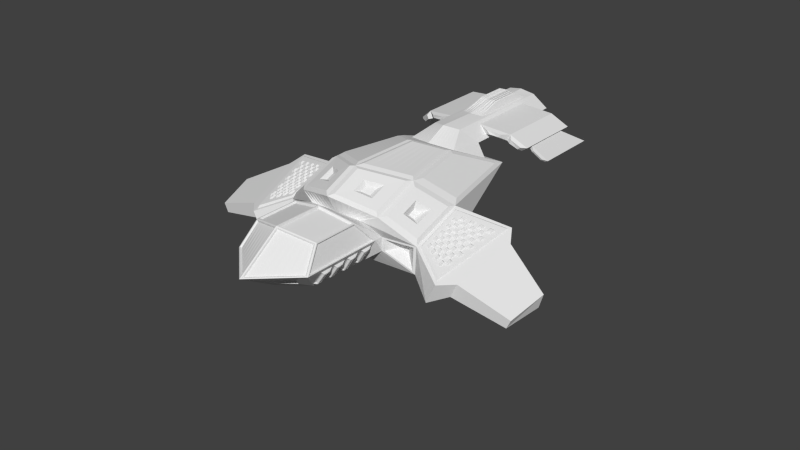 # Source: shipship4high_simon.blend  (saved by Blender 2.67.0; exported with 4.5.12 LTS)
import bpy
from mathutils import Matrix  # noqa: F401  (used for matrix-valued properties, if any)

bpy.ops.wm.read_factory_settings(use_empty=True)
scene = bpy.context.scene
scene.name = 'Scene'

# ---- collections
col_collection_1 = bpy.data.collections.new('Collection 1'); scene.collection.children.link(col_collection_1)

# ---- world
world_world = bpy.data.worlds.new('World'); scene.world = world_world
world_world.color = (0.05088, 0.05088, 0.05088)
world_world.use_sun_shadow = False
world_world.sun_shadow_jitter_overblur = 0.0
world_world.cycles.sampling_method = 'MANUAL'
world_world.cycles.sample_map_resolution = 256

# ---- meshes
me_cube_004 = bpy.data.meshes.new('Cube.004')
me_cube_004.from_pydata([(24.72, 5.16, 4.503), (16.76, 14.43, 6.183), (51.9, 16.98, 8.488), (51.2, 2.166, 5.141), (24.21, 4.827, 4.049), (15.33, 15.1, 5.908), (54.01, 17.9, 8.444), (53.41, 1.497, 4.746), (23.47, 5.683, 4.204), (22.73, 6.539, 4.359), (21.99, 7.395, 4.514), (21.25, 8.251, 4.669), (20.51, 9.107, 4.823), (19.77, 9.963, 4.978), (19.03, 10.82, 5.133), (18.29, 11.68, 5.288), (17.55, 12.53, 5.443), (16.81, 13.39, 5.598), (16.07, 14.24, 5.753), (17.42, 13.66, 6.043), (18.09, 12.89, 5.903), (18.75, 12.11, 5.763), (19.41, 11.34, 5.623), (20.08, 10.57, 5.483), (20.74, 9.796, 5.343), (21.4, 9.023, 5.203), (22.07, 8.251, 5.063), (22.73, 7.478, 4.923), (23.4, 6.706, 4.783), (24.06, 5.933, 4.643), (53.96, 16.53, 8.136), (53.91, 15.17, 7.828), (53.86, 13.8, 7.52), (53.81, 12.43, 7.211), (53.76, 11.07, 6.903), (53.71, 9.699, 6.595), (53.66, 8.332, 6.287), (53.61, 6.965, 5.979), (53.56, 5.598, 5.671), (53.51, 4.231, 5.363), (53.46, 2.864, 5.054), (51.26, 3.4, 5.42), (51.32, 4.634, 5.699), (51.38, 5.869, 5.978), (51.44, 7.103, 6.257), (51.49, 8.337, 6.536), (51.55, 9.572, 6.815), (51.61, 10.81, 7.094), (51.67, 12.04, 7.372), (51.73, 13.27, 7.651), (51.79, 14.51, 7.93), (51.84, 15.74, 8.209), (35.54, 11.69, 6.498), (32.32, 11.62, 6.323), (29.09, 11.55, 6.148), (25.86, 11.48, 5.973), (38.08, 14.91, 7.343), (34.63, 14.7, 7.126), (31.19, 14.49, 6.91), (27.75, 14.28, 6.693), (24.31, 14.08, 6.476), (20.86, 13.87, 6.26), (48.42, 14.35, 7.727), (45.05, 14.18, 7.525), (31.46, 6.856, 4.861), (34.62, 6.676, 4.976), (37.77, 6.497, 5.092), (40.93, 6.317, 5.208), (48.5, 7.218, 6.137), (45.56, 7.333, 6.018), (42.63, 7.447, 5.899), (39.69, 7.562, 5.779), (22.64, 11.41, 5.798), (48.46, 10.78, 6.932), (45.3, 10.76, 6.771), (42.15, 10.73, 6.61), (45.82, 3.907, 5.265), (43.1, 4.16, 5.187), (40.38, 4.413, 5.109), (37.66, 4.666, 5.032), (36.75, 7.677, 5.66), (33.82, 7.792, 5.541), (30.88, 7.906, 5.421), (27.94, 8.021, 5.302), (41.36, 16.21, 7.797), (44.87, 16.47, 8.027), (48.39, 16.72, 8.257), (50.14, 17.62, 8.19), (34.94, 4.92, 4.954), (32.22, 5.173, 4.876), (29.5, 5.426, 4.799), (26.78, 5.68, 4.721), (37.08, 8.72, 5.555), (40.4, 8.642, 5.702), (43.71, 8.565, 5.848), (47.03, 8.487, 5.994), (46.27, 17.34, 7.937), (42.4, 17.06, 7.683), (38.54, 16.78, 7.43), (34.67, 16.5, 7.176), (26.47, 5.401, 4.289), (29.47, 5.119, 4.374), (32.47, 4.837, 4.459), (35.46, 4.555, 4.544), (50.34, 8.41, 6.141), (24.49, 8.122, 4.8), (27.72, 7.994, 4.931), (30.96, 7.865, 5.062), (45.13, 13.04, 7.274), (41.83, 12.93, 7.085), (38.54, 12.81, 6.896), (35.24, 12.69, 6.707), (38.46, 4.273, 4.629), (41.46, 3.992, 4.714), (44.46, 3.71, 4.799), (47.46, 3.428, 4.884), (29.98, 9.729, 5.785), (26.9, 9.751, 5.638), (23.82, 9.774, 5.49), (48.49, 8.406, 6.402), (31.94, 12.58, 6.518), (28.64, 12.46, 6.33), (25.35, 12.35, 6.141), (22.05, 12.23, 5.952), (28.46, 7.156, 5.134), (25.6, 7.317, 5.029), (48.53, 4.841, 5.607), (45.73, 5.049, 5.516), (45.48, 8.475, 6.269), (42.47, 8.543, 6.136), (39.46, 8.612, 6.003), (36.45, 8.68, 5.869), (35.89, 3.495, 4.328), (38.81, 3.162, 4.398), (41.73, 2.829, 4.467), (44.65, 2.496, 4.537), (42.94, 5.256, 5.424), (40.15, 5.463, 5.333), (37.36, 5.67, 5.241), (34.56, 5.877, 5.15), (26.56, 9.91, 5.302), (29.95, 9.884, 5.463), (33.34, 9.858, 5.625), (36.74, 9.831, 5.787), (41.2, 5.154, 4.961), (44.27, 4.924, 5.061), (47.35, 4.693, 5.162), (50.43, 4.462, 5.262), (47.13, 7.222, 5.717), (50.37, 7.094, 5.848), (25.15, 7.215, 4.629), (28.3, 7.036, 4.745), (27.37, 4.861, 4.567), (27.13, 4.494, 4.119), (30.05, 4.161, 4.188), (32.97, 3.828, 4.258), (43.34, 10.99, 6.372), (46.81, 11.02, 6.549), (50.28, 11.04, 6.726), (23.16, 9.937, 5.14), (37.96, 3.663, 4.822), (35.31, 3.962, 4.758), (32.67, 4.262, 4.695), (30.02, 4.561, 4.631), (39.92, 6.512, 5.556), (37.05, 6.673, 5.451), (34.19, 6.834, 5.345), (31.33, 6.995, 5.24), (26.38, 10.62, 5.805), (23.23, 10.59, 5.644), (48.47, 9.594, 6.667), (45.39, 9.617, 6.52), (28.2, 13.37, 6.511), (24.83, 13.21, 6.309), (21.46, 13.05, 6.106), (48.43, 13.16, 7.462), (28.89, 6.077, 4.56), (31.96, 5.847, 4.66), (35.04, 5.616, 4.76), (38.12, 5.385, 4.861), (23.83, 9.03, 4.97), (27.14, 8.952, 5.116), (30.45, 8.875, 5.263), (33.77, 8.797, 5.409), (27.3, 15.2, 6.875), (30.82, 15.45, 7.105), (34.33, 15.7, 7.336), (37.85, 15.96, 7.566), (31.77, 6.084, 5.058), (28.98, 6.291, 4.966), (26.19, 6.498, 4.875), (48.54, 3.653, 5.342), (33.44, 8.749, 5.736), (30.43, 8.818, 5.603), (27.42, 8.886, 5.47), (24.41, 8.955, 5.337), (40.13, 9.805, 5.948), (43.53, 9.779, 6.11), (46.92, 9.752, 6.272), (50.31, 9.726, 6.433), (47.57, 2.163, 4.607), (50.49, 1.83, 4.676), (20.27, 14.69, 6.414), (23.79, 14.94, 6.644), (44.09, 6.137, 5.324), (47.24, 5.958, 5.439), (50.4, 5.778, 5.555), (25.81, 6.308, 4.459), (41.68, 14.02, 7.322), (38.31, 13.86, 7.119), (34.94, 13.7, 6.917), (31.57, 13.54, 6.714), (39.0, 10.71, 6.449), (35.84, 10.69, 6.288), (32.69, 10.66, 6.127), (29.54, 10.64, 5.966), (25.0, 8.136, 5.183), (48.51, 6.03, 5.872), (45.65, 6.191, 5.767), (42.78, 6.352, 5.662), (48.55, 2.465, 5.077), (45.91, 2.765, 5.014), (43.26, 3.064, 4.95), (40.61, 3.364, 4.886), (30.8, 16.22, 6.922), (26.93, 15.94, 6.669), (23.07, 15.66, 6.415), (19.2, 15.38, 6.161), (34.19, 7.737, 5.193), (37.43, 7.608, 5.324), (40.66, 7.48, 5.455), (43.9, 7.351, 5.586), (50.46, 3.146, 4.969), (48.4, 15.53, 7.992), (44.96, 15.33, 7.776), (41.52, 15.12, 7.559), (48.44, 11.97, 7.197), (45.22, 11.9, 7.023), (41.99, 11.83, 6.848), (38.77, 11.76, 6.673), (42.31, 9.639, 6.373), (39.23, 9.661, 6.226), (36.15, 9.684, 6.079), (33.07, 9.706, 5.932), (39.87, 10.97, 6.195), (36.39, 10.94, 6.018), (32.92, 10.92, 5.841), (29.45, 10.89, 5.664), (25.98, 10.87, 5.487), (22.5, 10.84, 5.31), (50.25, 12.36, 7.019), (46.7, 12.28, 6.827), (43.15, 12.21, 6.634), (39.6, 12.13, 6.442), (36.05, 12.05, 6.25), (32.5, 11.98, 6.057), (28.95, 11.9, 5.865), (25.39, 11.83, 5.673), (21.84, 11.75, 5.48), (50.22, 13.67, 7.312), (46.59, 13.55, 7.104), (42.96, 13.42, 6.897), (39.33, 13.29, 6.689), (35.7, 13.17, 6.481), (32.07, 13.04, 6.274), (28.44, 12.91, 6.066), (24.81, 12.79, 5.858), (21.18, 12.66, 5.651), (50.2, 14.99, 7.605), (46.49, 14.81, 7.382), (42.78, 14.63, 7.159), (39.07, 14.46, 6.936), (35.36, 14.28, 6.713), (31.65, 14.1, 6.49), (27.94, 13.92, 6.267), (24.23, 13.74, 6.044), (20.52, 13.57, 5.821), (50.17, 16.31, 7.898), (46.38, 16.08, 7.659), (42.59, 15.85, 7.421), (38.8, 15.62, 7.183), (35.01, 15.39, 6.944), (31.23, 15.16, 6.706), (27.44, 14.93, 6.468), (23.65, 14.7, 6.229), (19.86, 14.47, 5.991), (26.93, 5.73, 4.961), (26.63, 6.153, 5.04), (28.07, 6.046, 5.088), (28.34, 5.599, 5.001), (32.41, 5.245, 5.123), (32.18, 5.717, 5.217), (33.62, 5.61, 5.264), (33.81, 5.114, 5.163), (37.88, 4.761, 5.285), (37.73, 5.28, 5.393), (39.17, 5.173, 5.441), (39.29, 4.63, 5.325), (43.36, 4.277, 5.447), (43.28, 4.844, 5.57), (44.72, 4.736, 5.617), (44.76, 4.146, 5.487), (29.17, 6.364, 5.213), (28.9, 6.811, 5.3), (30.38, 6.728, 5.354), (30.61, 6.257, 5.26), (34.79, 5.972, 5.403), (34.59, 6.467, 5.504), (36.08, 6.384, 5.559), (36.23, 5.865, 5.45), (40.41, 5.58, 5.593), (40.29, 6.123, 5.708), (41.77, 6.039, 5.763), (41.85, 5.473, 5.64), (46.03, 5.188, 5.783), (45.98, 5.778, 5.912), (47.46, 5.695, 5.967), (47.47, 5.081, 5.83), (25.78, 7.39, 5.275), (25.48, 7.813, 5.355), (27.0, 7.754, 5.417), (27.27, 7.306, 5.33), (31.55, 7.09, 5.493), (31.32, 7.561, 5.587), (32.84, 7.502, 5.649), (33.03, 7.007, 5.547), (37.31, 6.79, 5.711), (37.16, 7.309, 5.819), (38.67, 7.25, 5.881), (38.79, 6.707, 5.765), (43.08, 6.491, 5.928), (42.99, 7.057, 6.051), (44.51, 6.998, 6.113), (44.56, 6.408, 5.983), (28.16, 8.116, 5.555), (27.9, 8.563, 5.642), (29.45, 8.528, 5.711), (29.68, 8.057, 5.617), (34.07, 7.909, 5.801), (33.88, 8.404, 5.902), (35.44, 8.368, 5.971), (35.59, 7.849, 5.862), (39.98, 7.701, 6.046), (39.86, 8.244, 6.162), (41.42, 8.209, 6.23), (41.5, 7.642, 6.108), (45.89, 7.494, 6.292), (45.85, 8.085, 6.421), (47.4, 8.049, 6.49), (47.41, 7.435, 6.353), (24.64, 9.05, 5.59), (24.33, 9.473, 5.669), (25.92, 9.461, 5.745), (26.19, 9.014, 5.659), (30.69, 8.935, 5.863), (30.46, 9.406, 5.957), (32.05, 9.394, 6.033), (32.25, 8.899, 5.932), (36.74, 8.82, 6.136), (36.59, 9.339, 6.244), (38.18, 9.327, 6.321), (38.3, 8.784, 6.205), (42.8, 8.705, 6.409), (42.71, 9.271, 6.532), (44.31, 9.26, 6.608), (44.35, 8.669, 6.478), (27.16, 9.868, 5.897), (26.89, 10.32, 5.984), (28.52, 10.33, 6.068), (28.75, 9.857, 5.974), (33.36, 9.846, 6.198), (33.16, 10.34, 6.3), (34.8, 10.35, 6.383), (34.95, 9.834, 6.275), (39.56, 9.823, 6.499), (39.44, 10.37, 6.615), (41.07, 10.38, 6.698), (41.15, 9.811, 6.576), (45.75, 9.8, 6.8), (45.71, 10.39, 6.93), (47.34, 10.4, 7.014), (47.35, 9.789, 6.877), (23.49, 10.71, 5.904), (23.18, 11.13, 5.984), (24.85, 11.17, 6.074), (25.12, 10.72, 5.988), (29.83, 10.78, 6.233), (29.6, 11.25, 6.327), (31.27, 11.29, 6.417), (31.46, 10.79, 6.316), (36.17, 10.85, 6.562), (36.02, 11.37, 6.67), (37.68, 11.4, 6.761), (37.8, 10.86, 6.645), (42.51, 10.92, 6.891), (42.43, 11.49, 7.013), (44.1, 11.52, 7.104), (44.14, 10.93, 6.974), (26.16, 11.62, 6.24), (25.89, 12.07, 6.327), (27.59, 12.13, 6.424), (27.83, 11.66, 6.33), (32.64, 11.78, 6.596), (32.45, 12.28, 6.697), (34.16, 12.34, 6.795), (34.31, 11.82, 6.687), (39.13, 11.94, 6.953), (39.01, 12.49, 7.068), (40.72, 12.55, 7.166), (40.8, 11.98, 7.043), (45.62, 12.11, 7.309), (45.57, 12.7, 7.439), (47.28, 12.76, 7.537), (47.28, 12.14, 7.4), (22.34, 12.37, 6.219), (22.04, 12.79, 6.298), (23.78, 12.88, 6.403), (24.05, 12.43, 6.316), (28.97, 12.62, 6.603), (28.74, 13.09, 6.697), (30.48, 13.18, 6.802), (30.68, 12.68, 6.701), (35.6, 12.88, 6.987), (35.45, 13.4, 7.096), (37.19, 13.48, 7.2), (37.31, 12.94, 7.085), (42.23, 13.13, 7.372), (42.15, 13.7, 7.494), (43.89, 13.78, 7.599), (43.94, 13.19, 7.469), (25.15, 13.37, 6.582), (24.89, 13.82, 6.669), (26.67, 13.93, 6.781), (26.9, 13.46, 6.687), (31.93, 13.72, 6.994), (31.74, 14.21, 7.095), (33.52, 14.32, 7.207), (33.67, 13.8, 7.099), (38.7, 14.07, 7.406), (38.58, 14.61, 7.522), (40.36, 14.72, 7.634), (40.45, 14.15, 7.511), (45.48, 14.41, 7.818), (45.43, 15.0, 7.948), (47.21, 15.11, 8.06), (47.22, 14.5, 7.923), (-0.2134, -1.464, -1.131), (-0.2134, 1.131, -1.131), (1.493, -0.8698, 0.9415), (1.748, -1.0, -0.9934), (-0.8717, -1.464, 1.114), (-0.8717, 1.131, 1.114), (1.493, -0.6302, 0.9415), (1.162, -1.0, 1.004), (-0.8717, -0.5541, 1.114), (-0.8717, 0.007647, 1.114), (-0.8717, 0.5694, 1.114), (-0.2134, 0.5694, -1.131), (-0.2134, 0.007647, -1.131), (-0.2134, -0.5541, -1.131), (0.6174, 0.5, 1.001), (0.9242, -2.98e-08, 1.003), (1.162, -0.5, 1.004), (1.748, -0.5, -0.9934), (1.51, 2.98e-08, -0.9951), (1.203, 0.5, -0.9973), (1.532, -0.3484, 0.9417), (1.395, -0.1063, 0.9408), (1.612, 0.3999, -0.929), (1.758, 0.1551, -0.928), (0.5969, 0.6468, 0.9351), (-0.3121, 0.9525, 0.9286), (2.041, -0.6302, -0.926), (2.041, -0.8698, -0.926), (1.21, 0.1551, 0.9394), (1.064, 0.3999, 0.9384), (0.2356, 0.9525, -0.9389), (1.145, 0.6468, -0.9324), (1.942, -0.1063, -0.9267), (2.079, -0.3484, -0.9257), (-0.05018, -1.276, -0.9494), (1.516, -1.033, -0.9382), (-0.6028, -1.276, 0.935), (0.9631, -1.033, 0.9462), (0.06295, -1.142, -0.8569), (0.896, -1.019, -0.8509), (-0.436, -1.142, 0.8444), (0.3971, -1.019, 0.8504), (-0.1343, -4.942, -1.135), (-0.1343, -2.338, -1.135), (1.602, -4.343, 0.9412), (1.828, -4.474, -0.9938), (-0.7613, -4.942, 1.118), (-0.7613, -2.338, 1.118), (1.602, -4.104, 0.9412), (1.272, -4.474, 1.004), (-0.7613, -4.029, 1.118), (-0.7613, -3.466, 1.118), (-0.7613, -2.902, 1.118), (-0.1343, -2.902, -1.135), (-0.1343, -3.466, -1.135), (-0.1343, -4.029, -1.135), (0.7272, -2.974, 1.001), (1.034, -3.474, 1.003), (1.272, -3.974, 1.004), (1.828, -3.974, -0.9938), (1.59, -3.474, -0.9954), (1.283, -2.974, -0.9975), (1.64, -3.822, 0.9414), (1.504, -3.58, 0.9405), (1.693, -3.074, -0.9294), (1.839, -3.318, -0.9284), (0.7057, -2.827, 0.9351), (-0.2034, -2.521, 0.9289), (2.122, -4.104, -0.9265), (2.122, -4.343, -0.9265), (1.319, -3.318, 0.9393), (1.173, -3.074, 0.9383), (0.3164, -2.521, -0.9387), (1.226, -2.827, -0.9326), (2.023, -3.58, -0.9271), (2.16, -3.822, -0.9262), (0.03051, -4.75, -0.9492), (1.597, -4.507, -0.9385), (-0.494, -4.75, 0.9354), (1.072, -4.507, 0.9461), (0.145, -4.615, -0.8566), (0.9782, -4.493, -0.851), (-0.3285, -4.615, 0.8448), (0.5047, -4.493, 0.8505), (-0.9339, -11.19, -1.103), (-0.9339, -8.636, -1.103), (1.567, -10.62, 0.9321), (1.076, -10.75, -1.002), (-0.7285, -11.19, 1.109), (-0.7285, -8.636, 1.109), (1.567, -10.38, 0.9321), (1.261, -10.75, 0.9981), (-0.7285, -10.29, 1.109), (-0.7285, -9.742, 1.109), (-0.7285, -9.189, 1.109), (-0.9339, -9.189, -1.103), (-0.9339, -9.742, -1.103), (-0.9339, -10.29, -1.103), (0.7159, -9.248, 0.9994), (1.023, -9.748, 0.9987), (1.261, -10.25, 0.9981), (1.076, -10.25, -1.002), (0.8373, -9.748, -1.001), (0.5302, -9.248, -1.0), (1.606, -10.1, 0.9321), (1.469, -9.855, 0.9324), (0.9641, -9.348, -0.9361), (1.11, -9.593, -0.9364), (0.6702, -9.102, 0.9342), (-0.2397, -8.796, 0.9362), (1.394, -10.38, -0.9371), (1.394, -10.62, -0.9371), (1.284, -9.593, 0.9328), (1.138, -9.348, 0.9331), (-0.4133, -8.796, -0.933), (0.4966, -9.102, -0.935), (1.295, -9.855, -0.9368), (1.432, -10.1, -0.9371), (-0.7026, -11.02, -0.9408), (0.8648, -10.78, -0.9443), (-0.5274, -11.02, 0.9454), (1.04, -10.78, 0.9418), (-0.554, -10.89, -0.8495), (0.2799, -10.77, -0.8514), (-0.3958, -10.89, 0.8534), (0.4381, -10.77, 0.8515), (-0.6186, -8.163, -1.117), (-0.6186, -5.584, -1.117), (1.675, -7.578, 0.9349), (1.38, -7.708, -0.9998), (-0.6389, -8.163, 1.117), (-0.6389, -5.584, 1.117), (1.675, -7.338, 0.9349), (1.362, -7.708, 1.0), (-0.6389, -7.259, 1.117), (-0.6389, -6.701, 1.117), (-0.6389, -6.142, 1.117), (-0.6186, -6.142, -1.117), (-0.6186, -6.701, -1.117), (-0.6186, -7.259, -1.117), (0.8165, -6.208, 1.0), (1.124, -6.708, 1.0), (1.362, -7.208, 1.0), (1.38, -7.208, -0.9998), (1.142, -6.708, -0.9999), (0.8347, -6.208, -0.9999), (1.713, -7.056, 0.9349), (1.576, -6.814, 0.9349), (1.262, -6.308, -0.9346), (1.408, -6.553, -0.9345), (0.7775, -6.061, 0.9347), (-0.1325, -5.755, 0.9345), (1.692, -7.338, -0.9345), (1.692, -7.578, -0.9345), (1.391, -6.553, 0.9349), (1.245, -6.308, 0.9348), (-0.1155, -5.755, -0.9349), (0.7945, -6.061, -0.9347), (1.593, -6.814, -0.9345), (1.73, -7.056, -0.9345), (-0.404, -7.984, -0.9434), (1.164, -7.741, -0.9431), (-0.4211, -7.984, 0.943), (1.146, -7.741, 0.9433), (-0.2647, -7.85, -0.8517), (0.5693, -7.727, -0.8515), (-0.2801, -7.85, 0.8513), (0.5538, -7.727, 0.8515), (-40.78, 32.46, 1.545), (-47.8, 25.79, 3.184), (-1.901, 35.61, 4.487), (13.82, 15.19, 6.13), (-28.97, 27.12, 4.68), (-11.98, 32.46, 4.556), (-28.82, 25.37, 5.334), (-17.77, 10.86, 6.488), (-52.69, 21.17, 4.325), (-37.46, 35.61, 0.7708), (-53.27, 5.704, 4.46), (62.89, 18.01, 4.349), (-26.15, 34.38, 4.383), (-41.36, 31.58, 5.093), (-52.86, 30.25, 4.364), (-44.66, 34.38, 2.45), (-26.15, 57.65, 4.384), (-41.42, 56.22, 5.107), (-52.92, 55.87, 4.378), (-44.66, 57.65, 2.45), (-29.39, 37.5, 4.545), (-29.41, 51.64, 4.541), (-38.38, 37.49, 4.96), (-38.29, 51.65, 4.967), (22.61, 4.578, 4.079), (-0.9174, 1.591, 1.794), (-9.384, 1.527, 4.53), (-45.85, -1.53, 2.728), (-13.13, 38.52, 5.783), (-13.16, 52.66, 5.784), (-14.28, 38.51, 6.793), (-14.21, 52.67, 6.786), (-0.04156, 39.96, 5.644), (-0.06832, 54.1, 5.649), (2.101, 39.95, 6.55), (2.157, 54.11, 6.533), (0.4433, 42.04, 5.893), (0.4132, 51.95, 5.897), (1.619, 42.04, 6.301), (1.673, 51.95, 6.285), (16.11, 44.7, 4.725), (16.08, 57.88, 4.729), (17.29, 44.7, 5.134), (17.34, 57.89, 5.117), (-43.91, 39.44, 4.936), (-52.56, 38.7, 4.295), (-43.94, 53.23, 4.944), (-52.6, 53.04, 4.303), (-48.56, 44.74, 5.483), (-55.22, 44.38, 4.914), (-48.57, 51.31, 5.487), (-55.23, 51.22, 4.918), (54.82, 0.9758, 4.794), (29.24, 15.72, 2.531), (54.23, 18.01, 8.655), (-18.7, 13.19, -3.609), (35.01, 4.247, 1.184), (-12.92, 5.36, -4.956), (57.65, 0.9758, 1.851), (-0.9174, 3.266, 1.794), (-0.9174, -14.77, 1.794), (-17.36, 0.4644, 2.8), (-37.25, 0.4644, 0.7214), (5.49, 3.266, 0.2991), (-22.78, 3.266, -2.655), (-15.45, -2.269, 3.8), (-43.7, -3.577, 2.226), (0.2048, 1.591, -2.067), (-17.41, 1.591, -3.908), (-29.19, -22.15, -1.16), (-15.45, -11.31, 3.8), (-43.7, -13.49, 2.226), (-0.9697, -10.69, -1.793), (-18.59, -14.54, -3.634), (69.56, 15.44, 5.389), (63.93, 3.549, 5.699), (63.51, 15.44, 8.394), (65.9, 3.549, 3.646), (111.2, 12.13, 7.207), (107.8, 4.809, 7.398), (107.5, 12.13, 9.057), (109.0, 4.809, 6.134), (-9.905, 28.12, 3.66), (-37.49, 28.12, 0.7775), (12.24, 20.68, 0.7449), (-18.67, 20.68, -3.616), (-11.12, 27.09, 2.81), (-35.35, 27.09, 0.2778), (4.901, 21.71, 0.7012), (-24.16, 21.71, -2.335), (-11.12, 35.31, 2.81), (-35.35, 35.31, 0.2778), (4.901, 29.93, 0.7012), (-24.16, 29.93, -2.335), (-13.24, 34.24, 1.831), (-33.11, 34.24, -0.2449), (-3.634, 31.0, 0.5661), (-26.39, 31.0, -1.812), (-13.24, 25.98, 1.831), (-33.11, 25.98, -0.2449), (-3.634, 22.74, 0.5661), (-26.39, 22.74, -1.812), (-2.258, -14.81, 1.786), (-28.76, -21.73, -0.9831), (-15.88, -11.56, 3.666), (-42.36, -13.61, 2.191), (-3.273, -14.69, 1.629), (-28.4, -21.25, -0.9969), (-16.19, -11.61, 3.412), (-41.3, -13.55, 2.013), (-1.406, 1.234, 1.862), (-1.406, -14.43, 1.862), (-14.83, -2.333, 3.714), (-14.83, -11.22, 3.714), (-2.415, 1.011, 1.743), (-2.415, -14.21, 1.743), (-15.46, -2.456, 3.543), (-15.46, -11.1, 3.543), (-16.52, -2.578, 3.74), (-42.93, -3.801, 2.269), (-16.52, -11.13, 3.74), (-42.93, -13.17, 2.269), (-41.7, -12.86, 2.098), (-16.78, -10.93, 3.486), (-41.7, -4.018, 2.098), (-16.78, -2.864, 3.486), (-6.737, -15.16, 0.2799), (-20.7, -18.8, -1.179), (-6.763, -13.14, -1.492), (-15.46, -15.04, -2.401), (-9.461, -14.32, -0.4291), (-16.73, -16.22, -1.188), (-9.474, -13.27, -1.351), (-14.0, -14.26, -1.824), (21.43, 4.455, 3.706), (31.77, 4.179, 1.293), (1.823, 3.361, 1.802), (7.164, 3.361, 0.5554), (16.22, 6.126, 2.232), (19.46, 6.039, 1.475), (10.07, 5.783, 1.635), (11.75, 5.783, 1.244), (-20.45, 9.545, 6.408), (-49.74, 5.286, 4.735), (-13.53, 1.84, 4.793), (-43.62, -0.6825, 3.306), (11.9, 13.49, 6.225), (-12.88, 10.09, 6.505), (18.8, 5.161, 4.615), (-6.299, 2.768, 4.969), (-30.54, 24.01, 5.482), (-21.07, 11.58, 6.471), (-51.01, 20.41, 4.617), (-51.5, 7.151, 4.732), (-3.22, 32.94, 4.921), (9.426, 16.52, 6.243), (-24.87, 24.7, 5.602), (-15.99, 13.03, 6.531), (-26.89, 6.408, 5.505), (-39.62, 4.557, 4.778), (-23.88, 3.06, 4.803), (-36.96, 1.964, 4.157), (-28.93, 5.436, 4.762), (-35.35, 4.502, 4.395), (-27.41, 3.746, 4.407), (-34.01, 3.193, 4.081), (7.024, 10.45, 5.875), (-4.356, 8.894, 6.004), (10.19, 6.63, 5.136), (-1.334, 5.531, 5.299), (3.46, 9.234, 4.885), (-1.131, 8.605, 4.937), (4.737, 7.691, 4.587), (0.08782, 7.248, 4.653), (-29.06, 57.5, 4.325), (-41.39, 56.34, 4.91), (-52.06, 56.06, 4.177), (-45.38, 57.5, 2.619), (-30.1, 56.86, 4.246), (-41.26, 55.69, 4.807), (-51.56, 55.4, 4.061), (-45.54, 56.76, 2.655), (-31.37, 56.68, 4.223), (-41.31, 55.75, 4.695), (-49.92, 55.52, 4.103), (-44.54, 56.68, 2.847), (-33.19, 56.36, 4.082), (-41.33, 55.59, 4.468), (-48.39, 55.41, 3.983), (-43.98, 56.36, 2.954), (-49.28, 21.77, 4.469), (-45.87, 22.37, 4.613), (-42.46, 22.97, 4.757), (-39.05, 23.57, 4.901), (-35.64, 24.17, 5.046), (-32.23, 24.77, 5.19), (-36.67, 32.46, 1.975), (-32.55, 32.46, 2.405), (-28.44, 32.46, 2.836), (-24.32, 32.46, 3.266), (-20.21, 32.46, 3.696), (-16.09, 32.46, 4.126), (-32.38, 35.61, 1.302), (-27.3, 35.61, 1.833), (-22.22, 35.61, 2.364), (-17.14, 35.61, 2.894), (-12.06, 35.61, 3.425), (-6.981, 35.61, 3.956), (-48.2, 6.441, 4.75), (-43.13, 7.178, 5.039), (-38.06, 7.915, 5.329), (-32.99, 8.653, 5.619), (-27.92, 9.39, 5.908), (-22.85, 10.13, 6.198), (-45.11, 25.98, 3.397), (-42.42, 26.17, 3.611), (-39.73, 26.36, 3.825), (-37.04, 26.55, 4.039), (-34.35, 26.74, 4.252), (-31.66, 26.93, 4.466), (-42.01, 34.38, 2.726), (-39.37, 34.38, 3.002), (-36.73, 34.38, 3.279), (-34.08, 34.38, 3.555), (-31.44, 34.38, 3.831), (-28.8, 34.38, 4.107), (-51.22, 30.44, 4.468), (-49.57, 30.63, 4.572), (-47.93, 30.82, 4.676), (-46.29, 31.01, 4.781), (-44.65, 31.2, 4.885), (-43.0, 31.39, 4.989), (-42.01, 57.65, 2.726), (-39.37, 57.65, 3.002), (-36.73, 57.65, 3.279), (-34.08, 57.65, 3.555), (-31.44, 57.65, 3.831), (-28.8, 57.65, 4.107), (-51.28, 55.92, 4.482), (-49.63, 55.97, 4.586), (-47.99, 56.02, 4.69), (-46.35, 56.07, 4.795), (-44.71, 56.12, 4.899), (-43.06, 56.17, 5.003), (-11.85, 13.55, -2.732), (-5.0, 13.91, -1.855), (1.848, 14.27, -0.9777), (8.696, 14.64, -0.1005), (15.54, 15.0, 0.7766), (22.39, 15.36, 1.654), (-40.64, -1.093, 2.986), (-35.43, -0.6566, 3.243), (-30.22, -0.2198, 3.5), (-25.01, 0.217, 3.758), (-19.8, 0.6538, 4.015), (-14.59, 1.091, 4.272), (-51.33, 38.81, 4.387), (-50.09, 38.91, 4.478), (-48.85, 39.02, 4.57), (-47.62, 39.12, 4.661), (-46.38, 39.23, 4.753), (-45.14, 39.34, 4.844), (-51.36, 53.06, 4.394), (-50.12, 53.09, 4.486), (-48.89, 53.12, 4.577), (-47.65, 53.15, 4.669), (-46.41, 53.17, 4.761), (-45.18, 53.2, 4.852), (-54.26, 44.43, 4.995), (-53.31, 44.48, 5.077), (-52.36, 44.53, 5.158), (-51.41, 44.58, 5.239), (-50.46, 44.63, 5.321), (-49.51, 44.69, 5.402), (-54.28, 51.23, 4.999), (-53.33, 51.25, 5.08), (-52.38, 51.26, 5.162), (-51.43, 51.27, 5.243), (-50.48, 51.29, 5.324), (-49.53, 51.3, 5.406), (-6.076, 5.201, -4.079), (0.7718, 5.042, -3.202), (7.62, 4.883, -2.325), (14.47, 4.724, -1.448), (21.32, 4.565, -0.5704), (28.16, 4.406, 0.3067), (-34.41, 0.4644, 1.018), (-31.57, 0.4644, 1.315), (-28.73, 0.4644, 1.612), (-25.88, 0.4644, 1.909), (-23.04, 0.4644, 2.206), (-20.2, 0.4644, 2.503), (-18.74, 3.266, -2.233), (-14.7, 3.266, -1.811), (-10.67, 3.266, -1.389), (-6.627, 3.266, -0.9671), (-2.588, 3.266, -0.5451), (1.451, 3.266, -0.123), (-39.67, -3.39, 2.451), (-35.63, -3.203, 2.676), (-31.59, -3.016, 2.901), (-27.56, -2.829, 3.125), (-23.52, -2.642, 3.35), (-19.49, -2.456, 3.575), (-14.9, 1.591, -3.645), (-12.38, 1.591, -3.382), (-9.863, 1.591, -3.119), (-7.346, 1.591, -2.856), (-4.829, 1.591, -2.593), (-2.312, 1.591, -2.33), (-39.67, -13.18, 2.451), (-35.63, -12.87, 2.676), (-31.59, -12.55, 2.901), (-27.56, -12.24, 3.125), (-23.52, -11.93, 3.35), (-19.49, -11.62, 3.575), (-25.15, -21.09, -0.738), (-21.11, -20.04, -0.316), (-17.07, -18.99, 0.1061), (-13.03, -17.93, 0.5282), (-8.995, -16.88, 0.9502), (-4.956, -15.83, 1.372), (-16.07, -13.99, -3.371), (-13.55, -13.44, -3.108), (-11.04, -12.89, -2.845), (-8.521, -12.34, -2.582), (-6.004, -11.79, -2.319), (-3.487, -11.24, -2.056), (-33.55, 28.12, 1.189), (-29.61, 28.12, 1.601), (-25.67, 28.12, 2.013), (-21.73, 28.12, 2.425), (-17.79, 28.12, 2.837), (-13.85, 28.12, 3.248), (-14.25, 20.68, -2.993), (-9.836, 20.68, -2.37), (-5.421, 20.68, -1.747), (-1.005, 20.68, -1.124), (3.411, 20.68, -0.501), (7.826, 20.68, 0.122), (-31.89, 35.31, 0.6396), (-28.43, 35.31, 1.001), (-24.97, 35.31, 1.363), (-21.5, 35.31, 1.725), (-18.04, 35.31, 2.087), (-14.58, 35.31, 2.448), (-31.89, 27.09, 0.6396), (-28.43, 27.09, 1.001), (-24.97, 27.09, 1.363), (-21.5, 27.09, 1.725), (-18.04, 27.09, 2.087), (-14.58, 27.09, 2.448), (-20.0, 21.71, -1.901), (-15.85, 21.71, -1.468), (-11.7, 21.71, -1.034), (-7.552, 21.71, -0.6), (-3.401, 21.71, -0.1663), (0.7502, 21.71, 0.2675), (-20.0, 29.93, -1.901), (-15.85, 29.93, -1.468), (-11.7, 29.93, -1.034), (-7.552, 29.93, -0.6), (-3.401, 29.93, -0.1663), (0.7502, 29.93, 0.2675), (-30.27, 25.98, 0.05167), (-27.43, 25.98, 0.3483), (-24.6, 25.98, 0.6448), (-21.76, 25.98, 0.9414), (-18.92, 25.98, 1.238), (-16.08, 25.98, 1.535), (-30.27, 34.24, 0.05167), (-27.43, 34.24, 0.3483), (-24.6, 34.24, 0.6448), (-21.76, 34.24, 0.9414), (-18.92, 34.24, 1.238), (-16.08, 34.24, 1.535), (-23.14, 31.0, -1.473), (-19.89, 31.0, -1.133), (-16.64, 31.0, -0.793), (-13.39, 31.0, -0.4532), (-10.14, 31.0, -0.1135), (-6.886, 31.0, 0.2263), (-23.14, 22.74, -1.473), (-19.89, 22.74, -1.133), (-16.64, 22.74, -0.793), (-13.39, 22.74, -0.4532), (-10.14, 22.74, -0.1135), (-6.886, 22.74, 0.2263), (-38.58, -13.32, 2.402), (-34.8, -13.03, 2.613), (-31.01, -12.73, 2.823), (-27.23, -12.44, 3.034), (-23.45, -12.15, 3.245), (-19.67, -11.86, 3.455), (-24.97, -20.74, -0.5875), (-21.19, -19.75, -0.1919), (-17.4, -18.76, 0.2038), (-13.62, -17.78, 0.5994), (-9.83, -16.79, 0.995), (-6.044, -15.8, 1.391), (-37.72, -13.28, 2.213), (-34.13, -13.0, 2.413), (-30.54, -12.72, 2.613), (-26.96, -12.44, 2.812), (-23.37, -12.16, 3.012), (-19.78, -11.89, 3.212), (-24.81, -20.31, -0.6218), (-21.22, -19.37, -0.2466), (-17.63, -18.44, 0.1286), (-14.04, -17.5, 0.5038), (-10.45, -16.57, 0.879), (-6.863, -15.63, 1.254), (-39.15, -3.626, 2.48), (-35.38, -3.451, 2.69), (-31.61, -3.277, 2.9), (-27.84, -3.102, 3.11), (-24.07, -2.927, 3.32), (-20.3, -2.753, 3.53), (-39.15, -12.88, 2.48), (-35.38, -12.59, 2.69), (-31.61, -12.3, 2.9), (-27.84, -12.0, 3.11), (-24.07, -11.71, 3.32), (-20.3, -11.42, 3.53), (-38.14, -3.854, 2.296), (-34.58, -3.689, 2.495), (-31.02, -3.524, 2.693), (-27.46, -3.359, 2.891), (-23.9, -3.194, 3.089), (-20.34, -3.029, 3.288), (-38.14, -12.59, 2.296), (-34.58, -12.31, 2.495), (-31.02, -12.04, 2.693), (-27.46, -11.76, 2.891), (-23.9, -11.49, 3.089), (-20.34, -11.21, 3.288), (-18.71, -18.28, -0.9709), (-16.71, -17.76, -0.7625), (-14.72, -17.24, -0.554), (-12.72, -16.72, -0.3455), (-10.73, -16.2, -0.1371), (-8.732, -15.68, 0.07138), (-14.22, -14.77, -2.272), (-12.98, -14.5, -2.142), (-11.74, -14.23, -2.012), (-10.49, -13.96, -1.882), (-9.249, -13.69, -1.752), (-8.006, -13.41, -1.622), (-15.69, -15.95, -1.08), (-14.65, -15.68, -0.9715), (-13.61, -15.4, -0.863), (-12.58, -15.13, -0.7545), (-11.54, -14.86, -0.6461), (-10.5, -14.59, -0.5376), (-13.36, -14.12, -1.757), (-12.71, -13.98, -1.689), (-12.06, -13.84, -1.622), (-11.41, -13.7, -1.554), (-10.77, -13.55, -1.486), (-10.12, -13.41, -1.419), (-45.56, 5.895, 4.974), (-41.37, 6.503, 5.213), (-37.19, 7.111, 5.452), (-33.01, 7.72, 5.691), (-28.82, 8.328, 5.93), (-24.64, 8.936, 6.169), (-39.32, -0.3221, 3.518), (-35.02, 0.03832, 3.731), (-30.72, 0.3987, 3.943), (-26.43, 0.7591, 4.156), (-22.13, 1.12, 4.368), (-17.83, 1.48, 4.58), (-48.08, 20.92, 4.74), (-45.16, 21.44, 4.864), (-42.23, 21.95, 4.987), (-39.31, 22.47, 5.111), (-36.39, 22.98, 5.235), (-33.46, 23.49, 5.358), (-47.15, 7.783, 4.981), (-42.81, 8.415, 5.229), (-38.46, 9.047, 5.477), (-34.11, 9.679, 5.726), (-29.77, 10.31, 5.974), (-25.42, 10.94, 6.223), (-37.8, 4.822, 4.882), (-35.98, 5.086, 4.985), (-34.16, 5.35, 5.089), (-32.34, 5.615, 5.193), (-30.53, 5.879, 5.297), (-28.71, 6.143, 5.401), (-35.09, 2.12, 4.249), (-33.22, 2.277, 4.341), (-31.35, 2.434, 4.434), (-29.49, 2.59, 4.526), (-27.62, 2.747, 4.618), (-25.75, 2.903, 4.71), (-34.44, 4.635, 4.447), (-33.52, 4.769, 4.5), (-32.6, 4.902, 4.552), (-31.68, 5.036, 4.604), (-30.76, 5.169, 4.657), (-29.85, 5.303, 4.709), (-33.07, 3.272, 4.128), (-32.12, 3.351, 4.175), (-31.18, 3.43, 4.221), (-30.24, 3.509, 4.268), (-29.3, 3.588, 4.314), (-28.35, 3.667, 4.361), (-43.05, 57.5, 2.863), (-40.72, 57.5, 3.107), (-38.39, 57.5, 3.35), (-36.05, 57.5, 3.594), (-33.72, 57.5, 3.838), (-31.39, 57.5, 4.082), (-50.54, 56.1, 4.282), (-49.01, 56.14, 4.387), (-47.49, 56.18, 4.491), (-45.97, 56.22, 4.596), (-44.44, 56.26, 4.701), (-42.92, 56.3, 4.806), (-43.33, 56.78, 2.882), (-41.12, 56.79, 3.109), (-38.92, 56.81, 3.337), (-36.71, 56.82, 3.564), (-34.51, 56.84, 3.791), (-32.3, 56.85, 4.018), (-50.09, 55.45, 4.167), (-48.62, 55.49, 4.274), (-47.15, 55.53, 4.381), (-45.67, 55.57, 4.487), (-44.2, 55.61, 4.594), (-42.73, 55.65, 4.701), (-42.66, 56.68, 3.044), (-40.78, 56.68, 3.24), (-38.9, 56.68, 3.437), (-37.02, 56.68, 3.634), (-35.13, 56.68, 3.83), (-33.25, 56.68, 4.027), (-48.69, 55.55, 4.187), (-47.46, 55.59, 4.272), (-46.23, 55.62, 4.356), (-45.0, 55.65, 4.441), (-43.77, 55.68, 4.525), (-42.54, 55.71, 4.61), (-42.44, 56.36, 3.115), (-40.89, 56.36, 3.277), (-39.35, 56.36, 3.438), (-37.81, 56.36, 3.599), (-36.27, 56.36, 3.76), (-34.73, 56.36, 3.921), (-47.38, 55.43, 4.052), (-46.37, 55.46, 4.122), (-45.36, 55.49, 4.191), (-44.36, 55.51, 4.26), (-43.35, 55.54, 4.33), (-42.34, 55.56, 4.399), (-49.92, 44.63, 5.61), (-50.29, 44.63, 5.594), (-51.85, 44.53, 5.444), (-52.17, 44.53, 5.434), (-49.95, 50.61, 5.617), (-50.31, 50.6, 5.597), (-53.71, 44.43, 5.286), (-54.11, 44.43, 5.267), (-51.88, 50.58, 5.451), (-52.19, 50.57, 5.437), (-53.74, 50.56, 5.292), (-54.13, 50.54, 5.27), (-26.19, 36.91, 5.214), (-30.23, 36.9, 5.401), (-18.87, 37.37, 5.771), (-19.39, 37.36, 6.225), (-9.874, 38.09, 5.933), (-10.53, 38.09, 6.504), (-2.47, 38.91, 5.855), (-1.258, 38.9, 6.367), (4.456, 42.16, 5.596), (5.111, 42.16, 5.823), (13.18, 43.64, 4.945), (13.84, 43.64, 5.173)], [], [(18, 5, 1, 19), (87, 6, 2, 86), (40, 7, 3, 41), (153, 4, 0, 152), (233, 86, 2, 51), (285, 227, 5, 18), (4, 8, 29, 0), (8, 9, 28, 29), (9, 10, 27, 28), (10, 11, 26, 27), (11, 12, 25, 26), (12, 13, 24, 25), (13, 14, 23, 24), (14, 15, 22, 23), (15, 16, 21, 22), (16, 17, 20, 21), (17, 18, 19, 20), (6, 30, 51, 2), (30, 31, 50, 51), (31, 32, 49, 50), (32, 33, 48, 49), (33, 34, 47, 48), (34, 35, 46, 47), (35, 36, 45, 46), (36, 37, 44, 45), (37, 38, 43, 44), (38, 39, 42, 43), (39, 40, 41, 42), (220, 191, 41, 3), (191, 126, 42, 41), (126, 217, 43, 42), (217, 68, 44, 43), (68, 119, 45, 44), (119, 170, 46, 45), (170, 73, 47, 46), (73, 236, 48, 47), (236, 175, 49, 48), (175, 62, 50, 49), (62, 233, 51, 50), (153, 100, 8, 4), (100, 207, 9, 8), (207, 150, 10, 9), (150, 105, 11, 10), (105, 180, 12, 11), (180, 159, 13, 12), (159, 249, 14, 13), (249, 258, 15, 14), (258, 267, 16, 15), (267, 276, 17, 16), (276, 285, 18, 17), (235, 84, 85, 234), (281, 99, 224, 282), (280, 98, 99, 281), (162, 89, 88, 161), (154, 153, 152, 163), (56, 187, 84, 235), (201, 200, 221, 220), (155, 154, 163, 162), (226, 225, 184, 203), (7, 201, 220, 3), (222, 77, 76, 221), (227, 226, 203, 202), (284, 226, 227, 285), (223, 78, 77, 222), (277, 87, 96, 278), (283, 225, 226, 284), (60, 203, 184, 59), (30, 6, 87, 277), (134, 133, 160, 223), (61, 202, 203, 60), (99, 98, 187, 186), (135, 134, 223, 222), (0, 29, 91, 152), (161, 88, 79, 160), (98, 97, 84, 187), (90, 189, 188, 89), (97, 96, 85, 84), (133, 132, 161, 160), (58, 185, 186, 57), (278, 96, 97, 279), (152, 91, 90, 163), (221, 76, 191, 220), (225, 224, 185, 184), (200, 135, 222, 221), (19, 1, 202, 61), (29, 28, 190, 91), (224, 99, 186, 185), (163, 90, 89, 162), (279, 97, 98, 280), (57, 186, 187, 56), (132, 155, 162, 161), (96, 87, 86, 85), (5, 227, 202, 1), (160, 79, 78, 223), (282, 224, 225, 283), (234, 85, 86, 233), (59, 184, 185, 58), (88, 139, 138, 79), (78, 137, 136, 77), (76, 127, 126, 191), (28, 27, 125, 190), (190, 125, 124, 189), (188, 167, 166, 139), (138, 165, 164, 137), (136, 219, 218, 127), (27, 26, 216, 125), (124, 83, 82, 167), (166, 81, 80, 165), (164, 71, 70, 219), (218, 69, 68, 217), (26, 25, 195, 216), (216, 195, 194, 83), (82, 193, 192, 81), (80, 131, 130, 71), (70, 129, 128, 69), (25, 24, 118, 195), (194, 117, 116, 193), (192, 243, 242, 131), (130, 241, 240, 129), (128, 171, 170, 119), (24, 23, 169, 118), (118, 169, 168, 117), (116, 215, 214, 243), (242, 213, 212, 241), (240, 75, 74, 171), (23, 22, 72, 169), (168, 55, 54, 215), (214, 53, 52, 213), (212, 239, 238, 75), (74, 237, 236, 73), (22, 21, 123, 72), (72, 123, 122, 55), (54, 121, 120, 53), (52, 111, 110, 239), (238, 109, 108, 237), (21, 20, 174, 123), (122, 173, 172, 121), (120, 211, 210, 111), (110, 209, 208, 109), (108, 63, 62, 175), (20, 19, 61, 174), (174, 61, 60, 173), (172, 59, 58, 211), (210, 57, 56, 209), (208, 235, 234, 63), (7, 40, 232, 201), (201, 232, 115, 200), (200, 115, 114, 135), (135, 114, 113, 134), (134, 113, 112, 133), (133, 112, 103, 132), (132, 103, 102, 155), (155, 102, 101, 154), (154, 101, 100, 153), (40, 39, 147, 232), (232, 147, 146, 115), (115, 146, 145, 114), (114, 145, 144, 113), (113, 144, 179, 112), (112, 179, 178, 103), (103, 178, 177, 102), (102, 177, 176, 101), (101, 176, 207, 100), (39, 38, 206, 147), (147, 206, 205, 146), (146, 205, 204, 145), (145, 204, 67, 144), (144, 67, 66, 179), (179, 66, 65, 178), (178, 65, 64, 177), (177, 64, 151, 176), (176, 151, 150, 207), (38, 37, 149, 206), (206, 149, 148, 205), (205, 148, 231, 204), (204, 231, 230, 67), (67, 230, 229, 66), (66, 229, 228, 65), (65, 228, 107, 64), (64, 107, 106, 151), (151, 106, 105, 150), (37, 36, 104, 149), (149, 104, 95, 148), (148, 95, 94, 231), (231, 94, 93, 230), (230, 93, 92, 229), (229, 92, 183, 228), (228, 183, 182, 107), (107, 182, 181, 106), (106, 181, 180, 105), (36, 35, 199, 104), (104, 199, 198, 95), (95, 198, 197, 94), (94, 197, 196, 93), (93, 196, 143, 92), (92, 143, 142, 183), (183, 142, 141, 182), (182, 141, 140, 181), (181, 140, 159, 180), (35, 34, 158, 199), (199, 158, 157, 198), (198, 157, 156, 197), (197, 156, 244, 196), (196, 244, 245, 143), (143, 245, 246, 142), (142, 246, 247, 141), (141, 247, 248, 140), (140, 248, 249, 159), (34, 33, 250, 158), (158, 250, 251, 157), (157, 251, 252, 156), (156, 252, 253, 244), (244, 253, 254, 245), (245, 254, 255, 246), (246, 255, 256, 247), (247, 256, 257, 248), (248, 257, 258, 249), (33, 32, 259, 250), (250, 259, 260, 251), (251, 260, 261, 252), (252, 261, 262, 253), (253, 262, 263, 254), (254, 263, 264, 255), (255, 264, 265, 256), (256, 265, 266, 257), (257, 266, 267, 258), (32, 31, 268, 259), (259, 268, 269, 260), (260, 269, 270, 261), (261, 270, 271, 262), (262, 271, 272, 263), (263, 272, 273, 264), (264, 273, 274, 265), (265, 274, 275, 266), (266, 275, 276, 267), (31, 30, 277, 268), (268, 277, 278, 269), (269, 278, 279, 270), (270, 279, 280, 271), (271, 280, 281, 272), (272, 281, 282, 273), (273, 282, 283, 274), (274, 283, 284, 275), (275, 284, 285, 276), (286, 287, 288, 289), (190, 287, 286, 91), (189, 288, 287, 190), (90, 289, 288, 189), (91, 286, 289, 90), (290, 291, 292, 293), (188, 291, 290, 89), (139, 292, 291, 188), (88, 293, 292, 139), (89, 290, 293, 88), (294, 295, 296, 297), (138, 295, 294, 79), (137, 296, 295, 138), (78, 297, 296, 137), (79, 294, 297, 78), (298, 299, 300, 301), (136, 299, 298, 77), (127, 300, 299, 136), (76, 301, 300, 127), (77, 298, 301, 76), (302, 303, 304, 305), (124, 303, 302, 189), (167, 304, 303, 124), (188, 305, 304, 167), (189, 302, 305, 188), (306, 307, 308, 309), (166, 307, 306, 139), (165, 308, 307, 166), (138, 309, 308, 165), (139, 306, 309, 138), (310, 311, 312, 313), (164, 311, 310, 137), (219, 312, 311, 164), (136, 313, 312, 219), (137, 310, 313, 136), (314, 315, 316, 317), (218, 315, 314, 127), (217, 316, 315, 218), (126, 317, 316, 217), (127, 314, 317, 126), (318, 319, 320, 321), (216, 319, 318, 125), (83, 320, 319, 216), (124, 321, 320, 83), (125, 318, 321, 124), (322, 323, 324, 325), (82, 323, 322, 167), (81, 324, 323, 82), (166, 325, 324, 81), (167, 322, 325, 166), (326, 327, 328, 329), (80, 327, 326, 165), (71, 328, 327, 80), (164, 329, 328, 71), (165, 326, 329, 164), (330, 331, 332, 333), (70, 331, 330, 219), (69, 332, 331, 70), (218, 333, 332, 69), (219, 330, 333, 218), (334, 335, 336, 337), (194, 335, 334, 83), (193, 336, 335, 194), (82, 337, 336, 193), (83, 334, 337, 82), (338, 339, 340, 341), (192, 339, 338, 81), (131, 340, 339, 192), (80, 341, 340, 131), (81, 338, 341, 80), (342, 343, 344, 345), (130, 343, 342, 71), (129, 344, 343, 130), (70, 345, 344, 129), (71, 342, 345, 70), (346, 347, 348, 349), (128, 347, 346, 69), (119, 348, 347, 128), (68, 349, 348, 119), (69, 346, 349, 68), (350, 351, 352, 353), (118, 351, 350, 195), (117, 352, 351, 118), (194, 353, 352, 117), (195, 350, 353, 194), (354, 355, 356, 357), (116, 355, 354, 193), (243, 356, 355, 116), (192, 357, 356, 243), (193, 354, 357, 192), (358, 359, 360, 361), (242, 359, 358, 131), (241, 360, 359, 242), (130, 361, 360, 241), (131, 358, 361, 130), (362, 363, 364, 365), (240, 363, 362, 129), (171, 364, 363, 240), (128, 365, 364, 171), (129, 362, 365, 128), (366, 367, 368, 369), (168, 367, 366, 117), (215, 368, 367, 168), (116, 369, 368, 215), (117, 366, 369, 116), (370, 371, 372, 373), (214, 371, 370, 243), (213, 372, 371, 214), (242, 373, 372, 213), (243, 370, 373, 242), (374, 375, 376, 377), (212, 375, 374, 241), (75, 376, 375, 212), (240, 377, 376, 75), (241, 374, 377, 240), (378, 379, 380, 381), (74, 379, 378, 171), (73, 380, 379, 74), (170, 381, 380, 73), (171, 378, 381, 170), (382, 383, 384, 385), (72, 383, 382, 169), (55, 384, 383, 72), (168, 385, 384, 55), (169, 382, 385, 168), (386, 387, 388, 389), (54, 387, 386, 215), (53, 388, 387, 54), (214, 389, 388, 53), (215, 386, 389, 214), (390, 391, 392, 393), (52, 391, 390, 213), (239, 392, 391, 52), (212, 393, 392, 239), (213, 390, 393, 212), (394, 395, 396, 397), (238, 395, 394, 75), (237, 396, 395, 238), (74, 397, 396, 237), (75, 394, 397, 74), (398, 399, 400, 401), (122, 399, 398, 55), (121, 400, 399, 122), (54, 401, 400, 121), (55, 398, 401, 54), (402, 403, 404, 405), (120, 403, 402, 53), (111, 404, 403, 120), (52, 405, 404, 111), (53, 402, 405, 52), (406, 407, 408, 409), (110, 407, 406, 239), (109, 408, 407, 110), (238, 409, 408, 109), (239, 406, 409, 238), (410, 411, 412, 413), (108, 411, 410, 237), (175, 412, 411, 108), (236, 413, 412, 175), (237, 410, 413, 236), (414, 415, 416, 417), (174, 415, 414, 123), (173, 416, 415, 174), (122, 417, 416, 173), (123, 414, 417, 122), (418, 419, 420, 421), (172, 419, 418, 121), (211, 420, 419, 172), (120, 421, 420, 211), (121, 418, 421, 120), (422, 423, 424, 425), (210, 423, 422, 111), (209, 424, 423, 210), (110, 425, 424, 209), (111, 422, 425, 110), (426, 427, 428, 429), (208, 427, 426, 109), (63, 428, 427, 208), (108, 429, 428, 63), (109, 426, 429, 108), (430, 431, 432, 433), (60, 431, 430, 173), (59, 432, 431, 60), (172, 433, 432, 59), (173, 430, 433, 172), (434, 435, 436, 437), (58, 435, 434, 211), (57, 436, 435, 58), (210, 437, 436, 57), (211, 434, 437, 210), (438, 439, 440, 441), (56, 439, 438, 209), (235, 440, 439, 56), (208, 441, 440, 235), (209, 438, 441, 208), (442, 443, 444, 445), (234, 443, 442, 63), (233, 444, 443, 234), (62, 445, 444, 233), (63, 442, 445, 62), (463, 472, 473, 449), (446, 449, 481, 480), (449, 473, 448, 453), (460, 451, 456), (446, 459, 463, 449), (459, 458, 464, 463), (458, 457, 465, 464), (453, 462, 454, 450), (462, 461, 455, 454), (461, 460, 456, 455), (471, 470, 477, 476), (462, 466, 467, 461), (475, 474, 469, 468), (453, 448, 452, 462), (464, 469, 474, 461), (452, 448, 473, 472), (460, 475, 468, 465), (465, 468, 469, 464), (447, 476, 477, 465), (460, 470, 471, 451), (457, 447, 465), (461, 474, 475, 460), (467, 466, 479, 478), (465, 477, 470, 460), (462, 452, 472, 463), (451, 471, 476, 447), (463, 479, 466, 462), (464, 478, 479, 463), (461, 467, 478, 464), (480, 481, 485, 484), (450, 446, 480, 482), (449, 453, 483, 481), (453, 450, 482, 483), (487, 486, 484, 485), (483, 482, 486, 487), (482, 480, 484, 486), (481, 483, 487, 485), (505, 514, 515, 491), (488, 491, 523, 522), (491, 515, 490, 495), (502, 493, 498), (488, 501, 505, 491), (501, 500, 506, 505), (500, 499, 507, 506), (495, 504, 496, 492), (504, 503, 497, 496), (503, 502, 498, 497), (513, 512, 519, 518), (504, 508, 509, 503), (517, 516, 511, 510), (495, 490, 494, 504), (506, 511, 516, 503), (494, 490, 515, 514), (502, 517, 510, 507), (507, 510, 511, 506), (489, 518, 519, 507), (502, 512, 513, 493), (499, 489, 507), (503, 516, 517, 502), (509, 508, 521, 520), (507, 519, 512, 502), (504, 494, 514, 505), (493, 513, 518, 489), (505, 521, 508, 504), (506, 520, 521, 505), (503, 509, 520, 506), (522, 523, 527, 526), (492, 488, 522, 524), (491, 495, 525, 523), (495, 492, 524, 525), (529, 528, 526, 527), (525, 524, 528, 529), (524, 522, 526, 528), (523, 525, 529, 527), (547, 556, 557, 533), (530, 533, 565, 564), (533, 557, 532, 537), (544, 535, 540), (530, 543, 547, 533), (543, 542, 548, 547), (542, 541, 549, 548), (537, 546, 538, 534), (546, 545, 539, 538), (545, 544, 540, 539), (555, 554, 561, 560), (546, 550, 551, 545), (559, 558, 553, 552), (537, 532, 536, 546), (548, 553, 558, 545), (536, 532, 557, 556), (544, 559, 552, 549), (549, 552, 553, 548), (531, 560, 561, 549), (544, 554, 555, 535), (541, 531, 549), (545, 558, 559, 544), (551, 550, 563, 562), (549, 561, 554, 544), (546, 536, 556, 547), (535, 555, 560, 531), (547, 563, 550, 546), (548, 562, 563, 547), (545, 551, 562, 548), (564, 565, 569, 568), (534, 530, 564, 566), (533, 537, 567, 565), (537, 534, 566, 567), (571, 570, 568, 569), (567, 566, 570, 571), (566, 564, 568, 570), (565, 567, 571, 569), (589, 598, 599, 575), (572, 575, 607, 606), (575, 599, 574, 579), (586, 577, 582), (572, 585, 589, 575), (585, 584, 590, 589), (584, 583, 591, 590), (579, 588, 580, 576), (588, 587, 581, 580), (587, 586, 582, 581), (597, 596, 603, 602), (588, 592, 593, 587), (601, 600, 595, 594), (579, 574, 578, 588), (590, 595, 600, 587), (578, 574, 599, 598), (586, 601, 594, 591), (591, 594, 595, 590), (573, 602, 603, 591), (586, 596, 597, 577), (583, 573, 591), (587, 600, 601, 586), (593, 592, 605, 604), (591, 603, 596, 586), (588, 578, 598, 589), (577, 597, 602, 573), (589, 605, 592, 588), (590, 604, 605, 589), (587, 593, 604, 590), (606, 607, 611, 610), (576, 572, 606, 608), (575, 579, 609, 607), (579, 576, 608, 609), (613, 612, 610, 611), (609, 608, 612, 613), (608, 606, 610, 612), (607, 609, 613, 611), (618, 619, 626, 627), (809, 620, 618, 833), (617, 616, 768, 769), (625, 672, 670, 667), (617, 638, 666, 668), (815, 619, 616, 821), (620, 616, 619, 618), (899, 670, 677, 911), (833, 618, 627, 845), (622, 624, 767, 766), (839, 626, 619, 815), (857, 631, 789, 1133), (851, 630, 626, 839), (881, 660, 631, 857), (635, 634, 626, 630), (634, 636, 627, 626), (637, 635, 630, 631), (636, 637, 631, 627), (672, 666, 638, 670), (668, 625, 667, 617), (645, 643, 635, 637), (637, 636, 644, 645), (649, 647, 643, 645), (863, 667, 670, 899), (634, 635, 643, 642), (634, 642, 1184, 1182), (656, 652, 1191, 1193), (645, 644, 648, 649), (642, 643, 647, 646), (642, 646, 1188, 1186), (651, 650, 646, 647), (650, 652, 648, 646), (653, 651, 647, 649), (652, 653, 649, 648), (656, 654, 655, 657), (657, 655, 651, 653), (653, 652, 656, 657), (650, 651, 655, 654), (875, 658, 662, 887), (660, 658, 627, 631), (845, 627, 658, 875), (887, 662, 664, 893), (893, 664, 660, 881), (664, 662, 658, 660), (953, 698, 667, 863), (869, 640, 758, 1085), (640, 638, 762, 763), (905, 675, 640, 869), (667, 616, 617), (688, 691, 672, 625), (677, 673, 639, 681), (679, 639, 673, 675), (675, 673, 638, 640), (638, 673, 750, 748), (923, 681, 686, 941), (680, 685, 735, 733), (917, 679, 675, 905), (911, 677, 681, 923), (683, 687, 743, 741), (674, 684, 718, 716), (684, 674, 725, 727), (681, 639, 674, 686), (690, 689, 693, 694), (668, 666, 689, 690), (691, 689, 666, 672), (690, 688, 625, 668), (694, 693, 695, 692), (694, 692, 688, 690), (695, 693, 689, 691), (692, 695, 691, 688), (702, 700, 696, 698), (698, 696, 616, 667), (821, 616, 696, 947), (706, 704, 700, 702), (947, 696, 700, 965), (971, 702, 698, 953), (959, 704, 708, 989), (965, 700, 704, 959), (977, 706, 702, 971), (714, 712, 708, 710), (995, 710, 706, 977), (710, 708, 704, 706), (1001, 983, 712, 714), (989, 708, 712, 983), (1001, 714, 710, 995), (716, 718, 722, 720), (924, 685, 719, 1002), (935, 674, 716, 1013), (685, 683, 717, 719), (1014, 723, 721, 1020), (1002, 719, 723, 1014), (1013, 716, 720, 1025), (719, 717, 721, 723), (727, 725, 729, 731), (674, 639, 724, 725), (679, 684, 727, 726), (639, 679, 726, 724), (731, 729, 728, 730), (725, 724, 728, 729), (726, 727, 731, 730), (724, 726, 730, 728), (733, 735, 736, 738), (929, 684, 734, 1037), (912, 680, 733, 1026), (684, 679, 732, 734), (1049, 737, 739, 1043), (734, 732, 739, 737), (1026, 733, 738, 1038), (1037, 734, 737, 1049), (741, 743, 747, 745), (930, 683, 741, 1050), (686, 674, 740, 742), (941, 686, 742, 1061), (1073, 746, 744, 1067), (742, 740, 744, 746), (1050, 741, 745, 1062), (1061, 742, 746, 1073), (748, 750, 754, 752), (677, 670, 749, 751), (670, 638, 748, 749), (673, 677, 751, 750), (753, 752, 754, 755), (749, 748, 752, 753), (751, 749, 753, 755), (750, 751, 755, 754), (1085, 758, 774, 1109), (624, 641, 759, 757), (640, 621, 756, 758), (822, 624, 757, 1074), (763, 762, 782, 783), (621, 640, 763, 761), (617, 621, 761, 760), (638, 617, 760, 762), (1092, 1086, 766, 767), (621, 620, 764, 765), (804, 622, 766, 1086), (827, 621, 765, 1097), (770, 771, 769, 768), (616, 620, 770, 768), (620, 621, 771, 770), (621, 617, 769, 771), (1109, 774, 778, 1121), (1074, 757, 773, 1098), (757, 759, 775, 773), (758, 756, 772, 774), (1121, 778, 776, 1115), (774, 772, 776, 778), (1098, 773, 777, 1110), (773, 775, 779, 777), (783, 782, 786, 787), (761, 763, 783, 781), (762, 760, 780, 782), (760, 761, 781, 780), (787, 786, 784, 785), (781, 783, 787, 785), (782, 780, 784, 786), (780, 781, 785, 784), (1133, 789, 793, 1145), (631, 630, 788, 789), (846, 633, 791, 1122), (1145, 793, 797, 1157), (1122, 791, 795, 1134), (789, 788, 792, 793), (1157, 797, 801, 1169), (793, 792, 796, 797), (1134, 795, 799, 1146), (795, 794, 798, 799), (1169, 801, 800, 1163), (799, 798, 802, 803), (797, 796, 800, 801), (1146, 799, 803, 1158), (622, 804, 828, 615), (804, 805, 829, 828), (805, 806, 830, 829), (806, 807, 831, 830), (807, 808, 832, 831), (808, 809, 833, 832), (614, 810, 816, 623), (810, 811, 817, 816), (811, 812, 818, 817), (812, 813, 819, 818), (813, 814, 820, 819), (814, 815, 821, 820), (671, 894, 906, 678), (894, 895, 907, 906), (895, 896, 908, 907), (896, 897, 909, 908), (897, 898, 910, 909), (898, 899, 911, 910), (615, 828, 840, 628), (828, 829, 841, 840), (829, 830, 842, 841), (830, 831, 843, 842), (831, 832, 844, 843), (832, 833, 845, 844), (629, 834, 810, 614), (834, 835, 811, 810), (835, 836, 812, 811), (836, 837, 813, 812), (837, 838, 814, 813), (838, 839, 815, 814), (632, 852, 1128, 790), (852, 853, 1129, 1128), (853, 854, 1130, 1129), (854, 855, 1131, 1130), (855, 856, 1132, 1131), (856, 857, 1133, 1132), (633, 846, 834, 629), (846, 847, 835, 834), (847, 848, 836, 835), (848, 849, 837, 836), (849, 850, 838, 837), (850, 851, 839, 838), (661, 876, 852, 632), (876, 877, 853, 852), (877, 878, 854, 853), (878, 879, 855, 854), (879, 880, 856, 855), (880, 881, 857, 856), (669, 858, 894, 671), (858, 859, 895, 894), (859, 860, 896, 895), (860, 861, 897, 896), (861, 862, 898, 897), (862, 863, 899, 898), (659, 870, 882, 663), (871, 872, 884, 883), (890, 884, 1173, 1179), (873, 874, 886, 885), (889, 888, 1181, 1180), (628, 840, 870, 659), (840, 841, 871, 870), (841, 842, 872, 871), (842, 843, 873, 872), (843, 844, 874, 873), (844, 845, 875, 874), (663, 882, 888, 665), (883, 884, 890, 889), (884, 872, 1173), (885, 886, 892, 891), (883, 889, 1180, 1176), (665, 888, 876, 661), (888, 889, 877, 876), (889, 890, 878, 877), (890, 891, 879, 878), (891, 892, 880, 879), (892, 893, 881, 880), (699, 948, 858, 669), (948, 949, 859, 858), (949, 950, 860, 859), (950, 951, 861, 860), (951, 952, 862, 861), (952, 953, 863, 862), (641, 864, 1080, 759), (864, 865, 1081, 1080), (865, 866, 1082, 1081), (866, 867, 1083, 1082), (867, 868, 1084, 1083), (868, 869, 1085, 1084), (676, 900, 864, 641), (900, 901, 865, 864), (901, 902, 866, 865), (902, 903, 867, 866), (903, 904, 868, 867), (904, 905, 869, 868), (682, 918, 936, 687), (918, 919, 937, 936), (919, 920, 938, 937), (920, 921, 939, 938), (921, 922, 940, 939), (922, 923, 941, 940), (680, 912, 900, 676), (912, 913, 901, 900), (913, 914, 902, 901), (914, 915, 903, 902), (915, 916, 904, 903), (916, 917, 905, 904), (678, 906, 918, 682), (906, 907, 919, 918), (907, 908, 920, 919), (908, 909, 921, 920), (909, 910, 922, 921), (910, 911, 923, 922), (623, 816, 942, 697), (816, 817, 943, 942), (817, 818, 944, 943), (818, 819, 945, 944), (819, 820, 946, 945), (820, 821, 947, 946), (697, 942, 960, 701), (942, 943, 961, 960), (943, 944, 962, 961), (944, 945, 963, 962), (945, 946, 964, 963), (946, 947, 965, 964), (703, 966, 948, 699), (966, 967, 949, 948), (967, 968, 950, 949), (968, 969, 951, 950), (969, 970, 952, 951), (970, 971, 953, 952), (705, 954, 984, 709), (954, 955, 985, 984), (955, 956, 986, 985), (956, 957, 987, 986), (957, 958, 988, 987), (958, 959, 989, 988), (701, 960, 954, 705), (960, 961, 955, 954), (961, 962, 956, 955), (962, 963, 957, 956), (963, 964, 958, 957), (964, 965, 959, 958), (707, 972, 966, 703), (972, 973, 967, 966), (973, 974, 968, 967), (974, 975, 969, 968), (975, 976, 970, 969), (976, 977, 971, 970), (711, 990, 972, 707), (990, 991, 973, 972), (991, 992, 974, 973), (992, 993, 975, 974), (993, 994, 976, 975), (994, 995, 977, 976), (715, 713, 978, 996), (996, 978, 979, 997), (997, 979, 980, 998), (998, 980, 981, 999), (999, 981, 982, 1000), (1000, 982, 983, 1001), (709, 984, 978, 713), (984, 985, 979, 978), (985, 986, 980, 979), (986, 987, 981, 980), (987, 988, 982, 981), (988, 989, 983, 982), (715, 996, 990, 711), (996, 997, 991, 990), (997, 998, 992, 991), (998, 999, 993, 992), (999, 1000, 994, 993), (1000, 1001, 995, 994), (684, 929, 1007, 718), (929, 928, 1006, 1007), (928, 927, 1005, 1006), (927, 926, 1004, 1005), (926, 925, 1003, 1004), (925, 924, 1002, 1003), (683, 930, 1008, 717), (930, 931, 1009, 1008), (931, 932, 1010, 1009), (932, 933, 1011, 1010), (933, 934, 1012, 1011), (934, 935, 1013, 1012), (722, 1019, 1025, 720), (1019, 1018, 1024, 1025), (1018, 1017, 1023, 1024), (1017, 1016, 1022, 1023), (1016, 1015, 1021, 1022), (1015, 1014, 1020, 1021), (718, 1007, 1019, 722), (1007, 1006, 1018, 1019), (1006, 1005, 1017, 1018), (1005, 1004, 1016, 1017), (1004, 1003, 1015, 1016), (1003, 1002, 1014, 1015), (717, 1008, 1020, 721), (1008, 1009, 1021, 1020), (1009, 1010, 1022, 1021), (1010, 1011, 1023, 1022), (1011, 1012, 1024, 1023), (1012, 1013, 1025, 1024), (685, 924, 1032, 735), (924, 925, 1033, 1032), (925, 926, 1034, 1033), (926, 927, 1035, 1034), (927, 928, 1036, 1035), (928, 929, 1037, 1036), (679, 917, 1031, 732), (917, 916, 1030, 1031), (916, 915, 1029, 1030), (915, 914, 1028, 1029), (914, 913, 1027, 1028), (913, 912, 1026, 1027), (736, 1044, 1038, 738), (1044, 1045, 1039, 1038), (1045, 1046, 1040, 1039), (1046, 1047, 1041, 1040), (1047, 1048, 1042, 1041), (1048, 1049, 1043, 1042), (732, 1031, 1043, 739), (1031, 1030, 1042, 1043), (1030, 1029, 1041, 1042), (1029, 1028, 1040, 1041), (1028, 1027, 1039, 1040), (1027, 1026, 1038, 1039), (735, 1032, 1044, 736), (1032, 1033, 1045, 1044), (1033, 1034, 1046, 1045), (1034, 1035, 1047, 1046), (1035, 1036, 1048, 1047), (1036, 1037, 1049, 1048), (674, 935, 1055, 740), (935, 934, 1054, 1055), (934, 933, 1053, 1054), (933, 932, 1052, 1053), (932, 931, 1051, 1052), (931, 930, 1050, 1051), (687, 936, 1056, 743), (936, 937, 1057, 1056), (937, 938, 1058, 1057), (938, 939, 1059, 1058), (939, 940, 1060, 1059), (940, 941, 1061, 1060), (747, 1068, 1062, 745), (1068, 1069, 1063, 1062), (1069, 1070, 1064, 1063), (1070, 1071, 1065, 1064), (1071, 1072, 1066, 1065), (1072, 1073, 1067, 1066), (740, 1055, 1067, 744), (1055, 1054, 1066, 1067), (1054, 1053, 1065, 1066), (1053, 1052, 1064, 1065), (1052, 1051, 1063, 1064), (1051, 1050, 1062, 1063), (743, 1056, 1068, 747), (1056, 1057, 1069, 1068), (1057, 1058, 1070, 1069), (1058, 1059, 1071, 1070), (1059, 1060, 1072, 1071), (1060, 1061, 1073, 1072), (759, 1080, 1104, 775), (1080, 1081, 1105, 1104), (1081, 1082, 1106, 1105), (1082, 1083, 1107, 1106), (1083, 1084, 1108, 1107), (1084, 1085, 1109, 1108), (621, 827, 1079, 756), (827, 826, 1078, 1079), (826, 825, 1077, 1078), (825, 824, 1076, 1077), (824, 823, 1075, 1076), (823, 822, 1074, 1075), (765, 764, 1091, 1097), (1097, 1091, 1090, 1096), (1096, 1090, 1089, 1095), (1095, 1089, 1088, 1094), (1094, 1088, 1087, 1093), (1093, 1087, 1086, 1092), (620, 809, 1091, 764), (809, 808, 1090, 1091), (808, 807, 1089, 1090), (807, 806, 1088, 1089), (806, 805, 1087, 1088), (805, 804, 1086, 1087), (624, 822, 1092, 767), (822, 823, 1093, 1092), (823, 824, 1094, 1093), (824, 825, 1095, 1094), (825, 826, 1096, 1095), (826, 827, 1097, 1096), (775, 1104, 1116, 779), (1104, 1105, 1117, 1116), (1105, 1106, 1118, 1117), (1106, 1107, 1119, 1118), (1107, 1108, 1120, 1119), (1108, 1109, 1121, 1120), (756, 1079, 1103, 772), (1079, 1078, 1102, 1103), (1078, 1077, 1101, 1102), (1077, 1076, 1100, 1101), (1076, 1075, 1099, 1100), (1075, 1074, 1098, 1099), (779, 1116, 1110, 777), (1116, 1117, 1111, 1110), (1117, 1118, 1112, 1111), (1118, 1119, 1113, 1112), (1119, 1120, 1114, 1113), (1120, 1121, 1115, 1114), (772, 1103, 1115, 776), (1103, 1102, 1114, 1115), (1102, 1101, 1113, 1114), (1101, 1100, 1112, 1113), (1100, 1099, 1111, 1112), (1099, 1098, 1110, 1111), (790, 1128, 1140, 794), (1128, 1129, 1141, 1140), (1129, 1130, 1142, 1141), (1130, 1131, 1143, 1142), (1131, 1132, 1144, 1143), (1132, 1133, 1145, 1144), (630, 851, 1127, 788), (851, 850, 1126, 1127), (850, 849, 1125, 1126), (849, 848, 1124, 1125), (848, 847, 1123, 1124), (847, 846, 1122, 1123), (794, 1140, 1152, 798), (1140, 1141, 1153, 1152), (1141, 1142, 1154, 1153), (1142, 1143, 1155, 1154), (1143, 1144, 1156, 1155), (1144, 1145, 1157, 1156), (788, 1127, 1139, 792), (1127, 1126, 1138, 1139), (1126, 1125, 1137, 1138), (1125, 1124, 1136, 1137), (1124, 1123, 1135, 1136), (1123, 1122, 1134, 1135), (798, 1152, 1164, 802), (1152, 1153, 1165, 1164), (1153, 1154, 1166, 1165), (1154, 1155, 1167, 1166), (1155, 1156, 1168, 1167), (1156, 1157, 1169, 1168), (792, 1139, 1151, 796), (1139, 1138, 1150, 1151), (1138, 1137, 1149, 1150), (1137, 1136, 1148, 1149), (1136, 1135, 1147, 1148), (1135, 1134, 1146, 1147), (802, 1164, 1158, 803), (1164, 1165, 1159, 1158), (1165, 1166, 1160, 1159), (1166, 1167, 1161, 1160), (1167, 1168, 1162, 1161), (1168, 1169, 1163, 1162), (796, 1151, 1163, 800), (1151, 1150, 1162, 1163), (1150, 1149, 1161, 1162), (1149, 1148, 1160, 1161), (1148, 1147, 1159, 1160), (1147, 1146, 1158, 1159), (886, 874, 1171), (1171, 1170, 1174, 1175), (875, 887, 1170), (891, 890, 1179, 1178), (871, 883, 1176), (892, 886, 1171, 1175), (874, 875, 1170, 1171), (870, 871, 1176, 1177), (1173, 1172, 1178, 1179), (872, 873, 1172, 1173), (873, 885, 1172), (882, 870, 1177), (1177, 1176, 1180, 1181), (888, 882, 1177, 1181), (887, 893, 1174, 1170), (893, 892, 1175, 1174), (885, 891, 1178, 1172), (1183, 1182, 1184, 1185), (636, 634, 1182, 1183), (644, 636, 1183, 1185), (642, 644, 1185, 1184), (1187, 1186, 1188, 1189), (644, 642, 1186, 1187), (646, 648, 1189, 1188), (648, 644, 1187, 1189), (1191, 1190, 1192, 1193), (654, 656, 1193, 1192), (652, 650, 1190, 1191), (650, 654, 1192, 1190)])
me_cube_004.use_remesh_preserve_volume = False
me_cube_004.use_remesh_preserve_attributes = False
me_cube_004.use_mirror_vertex_groups = False
me_cube_004.update()

# ---- objects
ob_empty = bpy.data.objects.new('Empty', None)
ob_cube_004 = bpy.data.objects.new('Cube.004', me_cube_004)

# ---- transforms, parenting, visibility, modifiers, constraints
ob_empty.location = (5.96e-08, -0.02427, 0.174)
ob_empty.empty_image_offset = (0.0, 0.0)
ob_empty.lineart.crease_threshold = 0.0
ob_cube_004.location = (0.763, -2.511, 0.1469)
ob_cube_004.rotation_euler = (0.0, 0.5897, 0.0)
ob_cube_004.scale = (0.02687, 0.1145, 0.1721)
ob_cube_004.lineart.crease_threshold = 0.0
_m = ob_cube_004.modifiers.new('Mirror', 'MIRROR')
_m.use_clip = True
_m.mirror_object = ob_empty

# ---- collection membership
col_collection_1.objects.link(ob_empty)
col_collection_1.objects.link(ob_cube_004)

# ---- scene / render settings (as saved in the file)
scene.frame_start = 1; scene.frame_end = 250; scene.frame_set(1)
scene.render.engine = 'BLENDER_EEVEE_NEXT'
scene.render.image_settings.color_mode = 'RGB'
scene.render.image_settings.compression = 90
scene.render.resolution_percentage = 50
scene.render.dither_intensity = 0.0
scene.render.bake_margin = 2
scene.render.bake_bias = 0.0
scene.cycles.use_denoising = False
scene.cycles.samples = 10
scene.cycles.sampling_pattern = 'TABULATED_SOBOL'
scene.cycles.light_sampling_threshold = 0.0
scene.cycles.use_adaptive_sampling = False
scene.cycles.use_light_tree = False
scene.cycles.blur_glossy = 0.0
scene.cycles.volume_bounces = 1
scene.cycles.pixel_filter_type = 'GAUSSIAN'
scene.cycles.sample_clamp_indirect = 0.0
scene.view_settings.view_transform = 'Standard'
bpy.context.view_layer.update()

# ---- added for rendering (the .blend has no active camera and no usable light): camera, sun
cam_auto = bpy.data.cameras.new('AutoCamera')
cam_auto.lens = 50.0
cam_auto.sensor_width = 36.0
cam_auto.clip_end = 1000.0
ob_auto_camera = bpy.data.objects.new('AutoCamera', cam_auto)
scene.collection.objects.link(ob_auto_camera)
ob_auto_camera.location = (13.4404, -16.6187, 10.4828)
ob_auto_camera.rotation_euler = (1.09748, -7.21219e-08, 0.694738)
scene.camera = ob_auto_camera
light_auto_sun = bpy.data.lights.new('AutoSun', 'SUN')
light_auto_sun.energy = 3.0
light_auto_sun.angle = 0.0523599
ob_auto_sun = bpy.data.objects.new('AutoSun', light_auto_sun)
scene.collection.objects.link(ob_auto_sun)
ob_auto_sun.rotation_euler = (0.872665, 0.174533, 0.523599)
bpy.context.view_layer.update()
